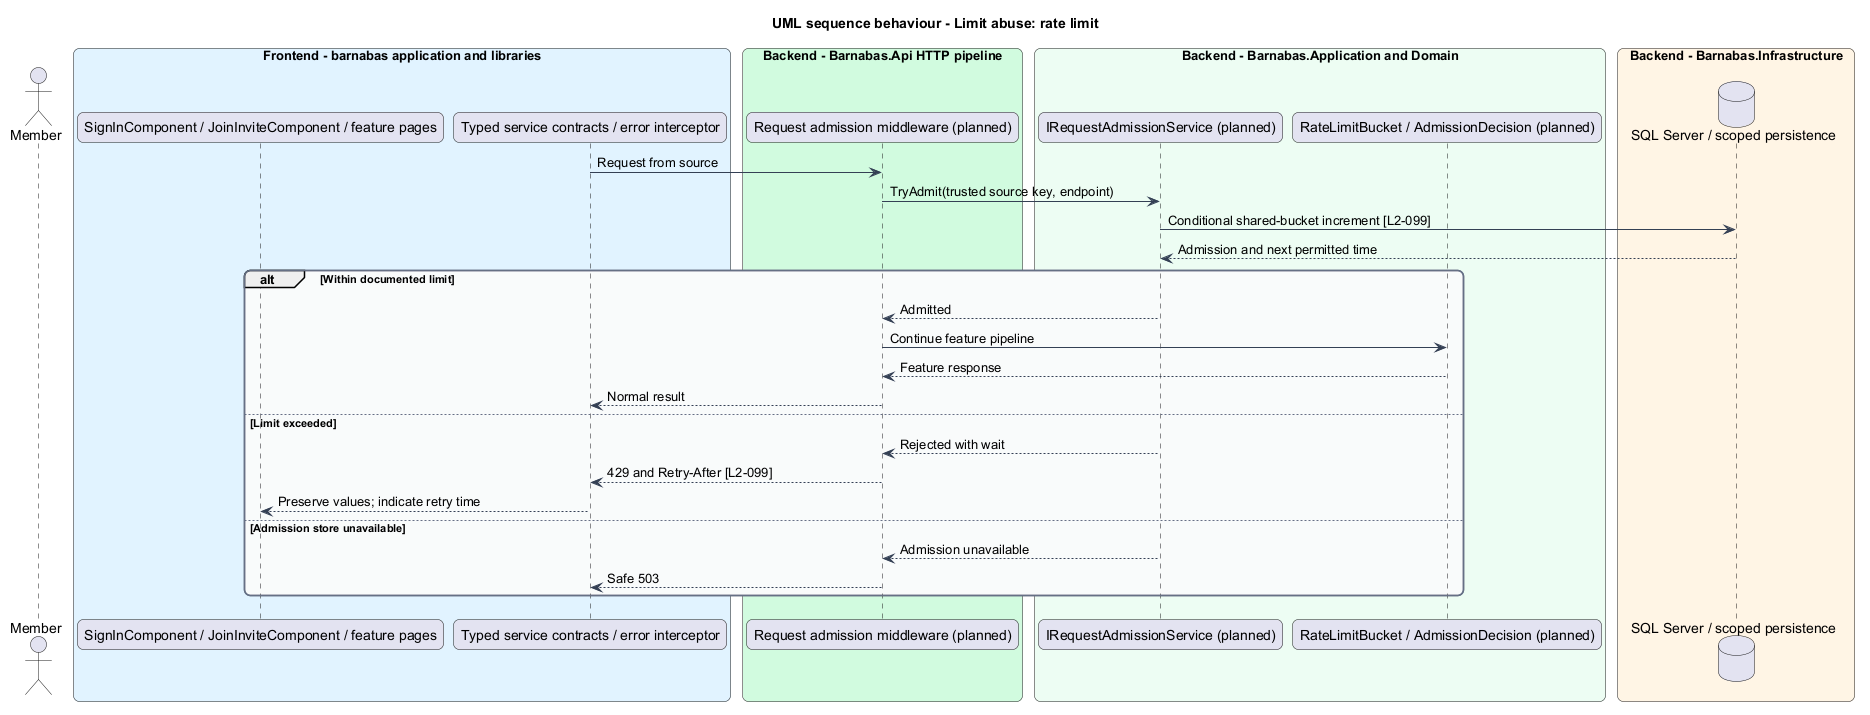

The diagram above was rendered by PlantUML. Its source (embedded in the PNG):
@startuml
title UML sequence behaviour - Limit abuse: rate limit
skinparam backgroundColor #FFFFFF
skinparam shadowing false
skinparam roundcorner 12
skinparam defaultFontName Arial
skinparam ArrowColor #344054
skinparam rectangle {
  BorderColor #344054
  FontColor #101828
}
skinparam package {
  BorderColor #667085
  FontColor #101828
  BackgroundColor #F9FAFB
}
actor "Member" as actor
box "Frontend - barnabas application and libraries" #E0F2FE
  participant "SignInComponent / JoinInviteComponent / feature pages" as page
  participant "Typed service contracts / error interceptor" as client
end box
box "Backend - Barnabas.Api HTTP pipeline" #D1FADF
  participant "Request admission middleware (planned)" as api
end box
box "Backend - Barnabas.Application and Domain" #ECFDF3
  participant "IRequestAdmissionService (planned)" as handler
  participant "RateLimitBucket / AdmissionDecision (planned)" as entity
end box
box "Backend - Barnabas.Infrastructure" #FFF4E5
  database "SQL Server / scoped persistence" as db
end box
client -> api : Request from source
api -> handler : TryAdmit(trusted source key, endpoint)
handler -> db : Conditional shared-bucket increment [L2-099]
db --> handler : Admission and next permitted time
alt Within documented limit
  handler --> api : Admitted
  api -> entity : Continue feature pipeline
  entity --> api : Feature response
  api --> client : Normal result
else Limit exceeded
  handler --> api : Rejected with wait
  api --> client : 429 and Retry-After [L2-099]
  client --> page : Preserve values; indicate retry time
else Admission store unavailable
  handler --> api : Admission unavailable
  api --> client : Safe 503
end
@enduml